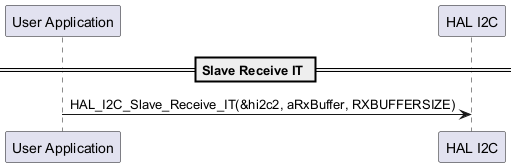

The diagram above was rendered by PlantUML. Its source (embedded in the PNG):
@startuml
  participant "User Application" as App
  participant "HAL I2C" as HAL_I2C

  == Slave Receive IT ==
  App -> HAL_I2C: HAL_I2C_Slave_Receive_IT(&hi2c2, aRxBuffer, RXBUFFERSIZE)

  @enduml